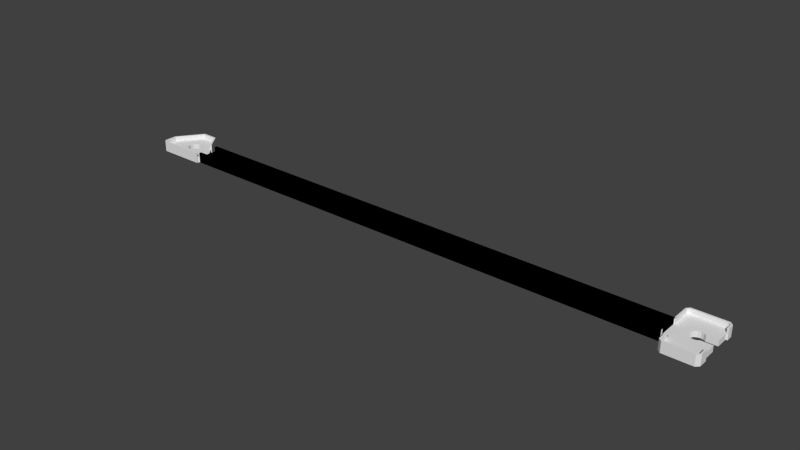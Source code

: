 # Source: 22.blend  (saved by Blender 2.68.0; exported with 4.5.12 LTS)
import bpy
from mathutils import Matrix  # noqa: F401  (used for matrix-valued properties, if any)

bpy.ops.wm.read_factory_settings(use_empty=True)
scene = bpy.context.scene
scene.name = 'Scene'

# ---- collections
col_collection_1 = bpy.data.collections.new('Collection 1'); scene.collection.children.link(col_collection_1)

# ---- world
world_world = bpy.data.worlds.new('World'); scene.world = world_world
world_world.color = (0.05088, 0.05088, 0.05088)
world_world.use_sun_shadow = False
world_world.sun_shadow_jitter_overblur = 0.0
world_world.cycles.sampling_method = 'MANUAL'
world_world.cycles.sample_map_resolution = 256

# ---- meshes
me_b1 = bpy.data.meshes.new('B1')
me_b1.from_pydata([(0.0, 5.1, 1.4), (0.0, 5.7, 0.0), (0.0, 0.6, 1.4), (0.0, 0.0, 0.0), (0.0, 0.0, 2.6), (0.0, 5.1, 2.6), (0.0, 5.7, 2.6), (0.0, 0.6, 2.6), (128.7, 0.0, 0.0), (128.7, 0.0, 2.6), (128.7, 5.7, 0.0), (128.7, 5.7, 2.6), (128.7, 5.1, 2.6), (128.7, 5.1, 1.4), (128.7, 0.6, 1.4), (128.7, 0.6, 2.6)], [], [(0, 1, 2), (3, 4, 2), (3, 2, 1), (1, 0, 5), (1, 5, 6), (2, 4, 7), (4, 3, 8), (9, 4, 8), (3, 1, 8), (8, 1, 10), (1, 6, 10), (10, 6, 11), (6, 5, 12), (11, 6, 12), (5, 0, 13), (12, 5, 13), (0, 2, 14), (13, 0, 14), (2, 7, 14), (14, 7, 15), (7, 4, 9), (15, 7, 9), (14, 8, 10), (14, 15, 9), (11, 12, 10), (12, 13, 10), (9, 8, 14), (13, 14, 10)])
me_b1.use_remesh_preserve_volume = False
me_b1.use_remesh_preserve_attributes = False
me_b1.use_mirror_vertex_groups = False
me_b1.update()
me_i_001 = bpy.data.meshes.new('I.001')
me_i_001.from_pydata([(-0.2, 3.305, 0.0), (-0.149, 3.153, 0.0), (-0.2, 3.305, 2.6), (-0.2, 6.302, 0.0), (-0.149, 3.153, 2.6), (-0.2, 6.302, 2.6), (-0.149, 6.429, 0.0), (0.46, 2.569, 0.0), (4.347, 12.42, 0.0), (0.206, 3.381, 2.6), (0.46, 2.569, 2.6), (0.613, 2.492, 0.0), (-0.149, 6.429, 2.6), (4.499, 12.5, 0.0), (0.206, 6.226, 2.6), (12.5, 2.492, 0.0), (4.347, 12.42, 2.6), (8.411, 12.5, 0.0), (0.689, 2.899, 2.6), (0.206, 6.226, 1.4), (4.601, 12.09, 2.6), (0.613, 2.492, 2.6), (12.48, 2.875, 0.0), (4.499, 12.5, 2.6), (8.563, 12.42, 0.0), (0.689, 2.899, 1.4), (4.601, 12.09, 1.4), (0.206, 3.381, 1.4), (12.9, 3.302, 0.0), (12.9, 3.299, 0.0), (12.48, 2.875, 1.4), (12.5, 2.492, 2.6), (5.563, 8.23, 0.0), (8.411, 12.5, 2.6), (12.48, 2.899, 1.4), (8.309, 12.09, 1.4), (12.9, 3.299, 0.009848), (12.9, 6.298, 0.0), (5.182, 7.671, 0.0), (6.121, 8.611, 0.0), (8.563, 12.42, 2.6), (12.48, 2.899, 2.6), (5.563, 8.23, 1.4), (8.309, 12.09, 2.6), (12.9, 3.299, 0.3477), (12.9, 3.299, 1.4), (6.807, 5.258, 0.0), (12.9, 6.298, 0.0), (5.055, 7.01, 0.0), (5.182, 7.671, 1.4), (6.807, 8.738, 0.0), (11.48, 8.512, 0.0), (12.9, 3.303, 1.4), (12.9, 3.299, 1.4), (6.121, 8.611, 1.4), (11.15, 8.284, 1.4), (6.121, 5.385, 0.0), (7.493, 5.385, 0.0), (5.182, 6.325, 0.0), (5.055, 7.01, 1.4), (7.493, 8.611, 0.0), (11.48, 8.512, 2.6), (8.026, 8.23, 0.0), (6.807, 5.258, 1.4), (12.9, 3.303, 1.4), (6.807, 8.738, 1.4), (11.15, 8.284, 2.6), (5.563, 5.766, 0.0), (6.121, 5.385, 1.4), (8.026, 5.766, 0.0), (12.9, 6.299, 0.0), (11.33, 8.402, 1.4), (8.407, 7.671, 0.0), (7.493, 5.385, 1.4), (12.9, 3.303, 1.4), (5.182, 6.325, 1.4), (7.493, 8.611, 1.4), (5.563, 5.766, 1.4), (8.407, 6.325, 0.0), (12.9, 6.299, 0.0), (11.33, 8.402, 0.0), (8.026, 8.23, 1.4), (8.026, 5.766, 1.4), (12.9, 3.304, 1.4), (12.9, 6.303, 1.4), (12.9, 6.302, 1.4), (12.9, 6.303, 0.0), (12.9, 6.303, 0.002663), (8.407, 7.671, 1.4), (8.56, 7.01, 0.0), (12.9, 3.75, 1.4), (12.9, 6.299, 1.4), (12.9, 6.303, 0.6992), (8.56, 7.01, 1.4), (12.9, 6.299, 1.4), (8.407, 6.325, 1.4), (12.9, 6.299, 1.4), (12.9, 6.299, 0.0), (12.9, 3.302, 0.0), (12.9, 6.299, 1.4), (12.9, 3.75, 1.4), (141.6, 8.411, 1.902), (141.6, 8.411, 1.4), (141.8, 8.411, 1.4), (141.6, 8.411, 1.934), (141.6, 8.409, 1.4), (145.4, 8.153, 1.4), (141.8, 8.411, 2.6), (141.6, 8.411, 2.6), (145.2, 7.493, 1.4), (141.6, 8.405, 1.4), (145.7, 8.661, 1.4), (141.8, 13.11, 1.4), (141.6, 8.85, 2.6), (141.4, 13.21, 2.6), (141.4, 8.85, 2.6), (141.6, 8.401, 1.4), (145.4, 6.858, 1.4), (145.4, 8.153, 0.0), (145.7, 8.661, 0.0), (141.8, 13.11, 2.6), (141.4, 13.21, 0.0), (141.4, 8.85, 2.362), (141.6, 8.398, 1.4), (145.7, 6.325, 1.4), (145.4, 6.858, 0.0), (145.2, 7.493, 0.0), (146.3, 9.017, 0.0), (146.3, 9.017, 1.4), (142.3, 13.59, 1.4), (142.3, 13.59, 2.6), (141.5, 13.34, 0.0), (141.4, 8.85, 0.00455), (141.4, 8.85, 0.0), (141.6, 8.398, 1.4), (146.3, 5.969, 1.4), (145.7, 6.325, 0.0), (141.6, 8.413, 0.0), (141.6, 8.409, 0.0), (141.6, 8.405, 0.0), (141.6, 8.414, 0.0), (146.9, 9.144, 1.4), (150.2, 13.59, 1.4), (142.2, 14.0, 2.6), (141.6, 8.85, 0.0), (141.6, 8.85, 0.0), (141.5, 13.34, 2.6), (150.7, 2.696, 1.4), (146.3, 5.969, 0.0), (141.6, 8.398, 0.0), (141.6, 8.401, 0.0), (146.9, 9.144, 0.0), (141.6, 8.415, 0.0), (150.7, 11.69, 1.4), (150.7, 13.11, 1.4), (150.3, 14.0, 2.6), (142.1, 13.95, 2.6), (142.1, 13.95, 0.0), (141.6, 8.85, 0.0), (141.6, 8.716, 0.0), (150.7, 2.696, 1.4), (141.6, 8.395, 1.4), (146.9, 5.842, 1.4), (146.9, 5.842, 0.0), (141.6, 8.398, 0.0), (141.6, 8.42, 0.0), (150.7, 11.69, 0.0), (150.7, 11.69, 1.4), (147.5, 9.017, 0.0), (150.2, 13.59, 2.6), (150.3, 14.0, 0.0), (150.4, 13.95, 2.6), (142.2, 14.0, 0.0), (141.6, 8.652, 0.0), (141.6, 8.39, 1.4), (150.7, 0.689, 1.4), (150.7, 2.696, 2.6), (147.5, 5.994, 1.4), (150.7, 2.696, 0.0), (141.6, 8.395, 0.0), (141.6, 8.424, 0.0), (151.1, 13.21, 0.0), (150.7, 8.661, 0.0), (150.7, 11.69, 2.6), (150.7, 8.661, 1.4), (147.5, 9.017, 1.4), (150.7, 13.11, 2.6), (150.4, 13.95, 0.0), (141.6, 8.427, 0.0), (141.6, 8.387, 1.4), (150.2, 0.206, 1.4), (150.7, 0.689, 2.6), (151.1, 2.696, 2.6), (148.1, 6.35, 1.4), (147.5, 5.994, 0.0), (150.7, 6.35, 0.0), (151.1, 0.587, 0.0), (141.6, 8.39, 0.0), (151.0, 13.34, 0.0), (141.6, 8.424, 0.0), (151.1, 11.69, 0.0), (148.1, 8.661, 0.0), (151.0, 13.34, 2.6), (151.1, 13.21, 2.6), (141.6, 8.427, 0.0), (142.8, 3.912, 1.4), (141.6, 8.316, 1.4), (150.2, 0.206, 2.6), (151.1, 0.587, 2.6), (151.1, 2.696, 0.0), (150.7, 6.35, 1.4), (148.1, 6.35, 0.0), (151.0, 0.46, 0.0), (141.6, 8.39, 0.0), (151.1, 11.69, 2.6), (148.1, 8.661, 1.4), (141.6, 8.25, 1.4), (141.6, 5.08, 1.4), (143.0, 3.0, 1.4), (143.5, 0.206, 2.6), (151.0, 0.46, 2.6), (150.4, -0.149, 0.0), (141.6, 8.387, 0.0), (141.6, 5.08, 1.37), (142.8, 3.912, 0.0), (142.8, 3.0, 1.4), (143.5, 0.206, 1.4), (150.3, -0.2, 2.6), (150.4, -0.149, 2.6), (150.3, -0.2, 0.0), (141.6, 8.386, 0.0), (141.6, 5.08, 1.035), (141.6, 5.08, 0.0), (143.0, 3.0, 2.6), (143.0, 0.689, 1.4), (143.0, 0.689, 2.6), (143.4, -0.2, 2.6), (141.6, 8.316, 0.0), (142.8, 3.0, 0.0), (142.6, 3.0, 2.6), (143.3, -0.149, 2.6), (142.6, 0.46, 2.6), (143.4, -0.2, 0.0), (142.6, 3.0, 0.0), (143.3, -0.149, 0.0), (142.6, 0.587, 2.6), (142.6, 0.46, 0.0), (142.6, 0.587, 0.0), (141.6, 8.411, 0.0), (141.4, 8.411, 0.0), (141.6, 5.105, 0.0), (141.4, 8.411, 2.6), (141.6, 8.25, 1.4), (141.6, 5.105, 1.4), (12.9, 8.25, 1.4), (12.9, 8.85, 0.0), (141.6, 3.75, 1.4), (12.9, 8.25, 2.6), (12.9, 3.75, 2.6), (12.9, 8.85, 2.6), (141.6, 3.15, 0.0), (12.9, 3.15, 0.0), (12.9, 3.15, 2.6), (141.6, 3.75, 2.6), (141.6, 8.25, 2.6), (141.6, 3.15, 2.6)], [], [(0, 1, 2), (2, 1, 4), (0, 3, 1), (1, 3, 6), (1, 6, 8), (1, 8, 13), (1, 13, 17), (1, 17, 24), (62, 24, 51), (86, 97, 79, 80), (79, 78, 80), (37, 97, 98, 28), (28, 1, 37), (28, 98, 29, 22), (22, 1, 28), (1, 22, 15), (1, 15, 11), (1, 11, 7), (1, 48, 58), (72, 80, 89), (1, 67, 56), (1, 56, 46), (47, 97, 37), (37, 1, 46, 47), (79, 97, 70), (70, 69, 78, 79), (89, 80, 78), (72, 51, 80), (62, 51, 72), (60, 24, 62), (32, 24, 39), (50, 24, 60), (39, 24, 50), (1, 24, 32), (1, 32, 38), (1, 38, 48), (67, 1, 58), (0, 2, 3), (3, 2, 5), (5, 2, 4), (9, 5, 4), (9, 14, 5), (18, 10, 21), (31, 18, 21), (10, 9, 4), (20, 5, 14), (23, 5, 20), (40, 20, 43), (61, 43, 66), (40, 43, 61), (33, 20, 40), (23, 20, 33), (16, 5, 23), (12, 5, 16), (41, 18, 31), (18, 9, 10), (4, 1, 7), (10, 4, 7), (10, 7, 11), (21, 10, 11), (21, 11, 15), (31, 21, 15), (30, 34, 41), (15, 30, 31), (31, 30, 41), (22, 30, 15), (36, 30, 22, 29), (30, 36, 44), (44, 45, 30), (80, 71, 87, 86), (87, 71, 84, 92), (66, 55, 71), (61, 66, 71), (80, 51, 71), (51, 61, 71), (51, 24, 40), (61, 51, 40), (17, 33, 24), (24, 33, 40), (13, 23, 17), (17, 23, 33), (8, 16, 13), (13, 16, 23), (6, 12, 8), (8, 12, 16), (3, 5, 6), (6, 5, 12), (58, 48, 59), (75, 58, 59), (59, 48, 38), (49, 59, 38), (49, 38, 32), (42, 49, 32), (42, 32, 39), (54, 42, 39), (54, 39, 50), (65, 54, 50), (65, 50, 60), (76, 65, 60), (76, 60, 62), (81, 76, 62), (62, 72, 81), (81, 72, 88), (72, 89, 88), (88, 89, 93), (78, 95, 89), (89, 95, 93), (69, 82, 78), (78, 82, 95), (57, 73, 69), (69, 73, 82), (46, 63, 57), (57, 63, 73), (56, 68, 46), (46, 68, 63), (67, 77, 56), (56, 77, 68), (67, 58, 75), (77, 67, 75), (35, 55, 43), (43, 55, 66), (20, 26, 35), (43, 20, 35), (14, 19, 26), (20, 14, 26), (9, 27, 19), (14, 9, 19), (27, 9, 25), (25, 9, 18), (25, 18, 34), (34, 18, 41), (19, 27, 25), (52, 19, 34, 53), (34, 19, 25), (34, 30, 45, 53), (63, 19, 52, 64), (88, 93, 55), (85, 99, 84, 55), (84, 71, 55), (26, 19, 35), (68, 77, 19), (59, 19, 75), (42, 54, 35), (42, 19, 49), (76, 81, 55), (35, 19, 42), (77, 75, 19), (35, 54, 65), (91, 99, 96), (95, 82, 91, 96), (94, 99, 85, 55), (55, 93, 94), (96, 99, 94, 93), (93, 95, 96), (91, 90, 100, 99), (82, 83, 90, 91), (59, 49, 19), (82, 73, 74, 83), (73, 63, 64, 74), (68, 19, 63), (81, 88, 55), (55, 65, 76), (55, 35, 65), (103, 104, 101, 102), (104, 103, 107, 108), (145, 249, 133, 121), (145, 248, 249), (144, 248, 145, 121), (121, 131, 144), (144, 158, 159, 248), (157, 159, 158), (144, 131, 157, 158), (173, 248, 159, 172), (159, 157, 172), (188, 248, 173), (172, 170, 188, 173), (204, 248, 188, 170), (170, 187, 204), (199, 248, 204, 187), (187, 198, 199), (180, 248, 199, 198), (198, 181, 180), (166, 181, 200), (165, 248, 180, 166), (180, 181, 166), (137, 248, 140, 119), (140, 127, 119), (140, 248, 152), (152, 151, 127, 140), (138, 248, 137), (137, 119, 118, 138), (243, 246, 247), (182, 201, 168), (182, 168, 151), (152, 248, 165), (165, 166, 151, 152), (182, 151, 166), (178, 148, 163), (195, 163, 194), (211, 195, 194), (195, 178, 163), (209, 196, 178), (242, 244, 243), (229, 242, 238), (229, 238, 224), (139, 248, 138, 126), (138, 118, 126), (150, 248, 139), (126, 125, 150, 139), (149, 248, 150, 125), (125, 136, 149), (164, 248, 149), (136, 148, 164, 149), (179, 248, 164, 148), (148, 178, 179), (197, 248, 179), (178, 196, 197, 179), (213, 248, 197, 196), (196, 212, 213), (222, 248, 213, 212), (212, 221, 222), (230, 248, 222, 229), (222, 221, 229), (237, 248, 230), (230, 229, 224, 237), (250, 248, 237, 232), (237, 224, 232), (243, 244, 246), (238, 242, 243), (121, 133, 132, 122), (114, 121, 122, 115), (251, 108, 113, 115), (114, 113, 107), (114, 115, 113), (113, 108, 107), (130, 114, 120), (120, 114, 107), (143, 114, 130), (171, 130, 169), (203, 169, 186), (214, 186, 183), (203, 186, 214), (202, 169, 203), (171, 169, 202), (155, 130, 171), (143, 130, 155), (156, 114, 143), (146, 114, 156), (107, 103, 112), (120, 107, 112), (218, 190, 205), (253, 217, 216, 252), (205, 206, 216, 217), (205, 190, 189, 206), (225, 218, 205), (234, 226, 218), (226, 190, 218), (189, 190, 175, 174), (174, 175, 160, 161), (112, 142, 129), (109, 106, 105, 110), (147, 210, 193), (112, 154, 142), (147, 193, 177), (147, 177, 162), (147, 162, 135), (134, 135, 124, 123), (185, 184, 141), (215, 184, 185), (184, 167, 141), (105, 106, 103, 102), (106, 111, 103), (123, 124, 117, 116), (116, 117, 109, 110), (112, 153, 154), (153, 141, 167), (112, 141, 153), (112, 128, 141), (112, 111, 128), (112, 103, 111), (224, 223, 231, 232), (223, 224, 205, 217), (238, 225, 224), (224, 225, 205), (243, 239, 238), (225, 239, 233), (238, 239, 225), (225, 233, 218), (247, 245, 243), (243, 245, 239), (247, 246, 245), (245, 246, 241), (241, 246, 244), (240, 241, 244), (240, 244, 242), (236, 240, 242), (236, 242, 229), (227, 236, 229), (227, 229, 221), (228, 227, 221), (228, 221, 212), (220, 228, 212), (220, 212, 196), (208, 220, 196), (208, 196, 209), (192, 208, 209), (160, 176, 147), (147, 176, 192), (147, 192, 209), (147, 209, 178), (147, 178, 195), (210, 147, 195), (211, 193, 195), (195, 193, 210), (194, 177, 211), (211, 177, 193), (163, 162, 194), (194, 162, 177), (148, 135, 163), (163, 135, 162), (136, 124, 148), (148, 124, 135), (136, 125, 117), (124, 136, 117), (125, 126, 109), (117, 125, 109), (109, 126, 118), (106, 109, 118), (106, 118, 119), (111, 106, 119), (111, 119, 127), (128, 111, 127), (128, 127, 151), (141, 128, 151), (141, 151, 168), (185, 141, 168), (185, 168, 201), (215, 185, 201), (215, 201, 182), (184, 215, 182), (184, 182, 166), (167, 184, 166), (183, 153, 167), (200, 183, 167), (166, 200, 167), (200, 214, 183), (214, 200, 181), (203, 214, 181), (181, 198, 202), (203, 181, 202), (198, 187, 171), (202, 198, 171), (170, 155, 187), (187, 155, 171), (172, 143, 170), (170, 143, 155), (157, 156, 172), (172, 156, 143), (131, 146, 157), (157, 146, 156), (121, 114, 131), (131, 114, 146), (153, 183, 154), (154, 183, 186), (142, 154, 169), (169, 154, 186), (130, 129, 142), (169, 130, 142), (120, 112, 129), (130, 120, 129), (175, 191, 160), (160, 191, 176), (190, 207, 175), (175, 207, 191), (226, 219, 190), (190, 219, 207), (234, 235, 226), (226, 235, 219), (235, 234, 218), (233, 235, 218), (239, 245, 241), (235, 239, 241), (219, 240, 236), (219, 235, 240), (207, 227, 228), (191, 207, 220), (192, 176, 208), (208, 191, 220), (220, 207, 228), (227, 219, 236), (240, 235, 241), (176, 191, 208), (207, 219, 227), (235, 233, 239), (254, 255, 92, 84), (262, 52, 53, 45), (262, 83, 74, 64), (44, 261, 262, 45), (262, 64, 52), (262, 90, 83), (44, 36, 29, 261), (255, 86, 87, 92), (255, 254, 257), (255, 257, 259), (90, 262, 258), (262, 261, 260), (265, 262, 260), (98, 97, 260), (86, 255, 260, 97), (260, 261, 29, 98), (255, 249, 250), (232, 260, 255, 250), (255, 133, 249), (249, 248, 250), (255, 259, 132, 133), (259, 115, 122, 132), (259, 257, 264), (259, 264, 251), (251, 115, 259), (264, 108, 251), (257, 254, 252, 216), (264, 257, 216), (254, 84, 99, 256), (99, 100, 256), (256, 217, 253, 254), (253, 252, 254), (258, 256, 100, 90), (256, 258, 263), (258, 262, 265), (263, 258, 265), (256, 260, 232, 231), (256, 263, 265), (264, 101, 104, 108), (116, 110, 101, 123), (101, 206, 189, 174), (105, 102, 101, 110), (101, 264, 216, 206), (265, 260, 256), (217, 256, 223), (256, 231, 223), (70, 97, 47, 69), (47, 57, 69), (47, 46, 57), (160, 147, 161), (161, 147, 135, 134), (101, 161, 134, 123), (101, 174, 161)])
me_i_001.use_remesh_preserve_volume = False
me_i_001.use_remesh_preserve_attributes = False
me_i_001.use_mirror_vertex_groups = False
me_i_001.update()

# ---- objects
ob_b1 = bpy.data.objects.new('B1', me_b1)
ob_i = bpy.data.objects.new('I', me_i_001)

# ---- transforms, parenting, visibility, modifiers, constraints
ob_b1.location = (12.9, 3.15, 0.0)
ob_b1.hide_viewport = True
ob_b1.lineart.crease_threshold = 0.0
ob_i.location = (0.0, 0.0, 0.0)
ob_i.lineart.crease_threshold = 0.0

# ---- collection membership
col_collection_1.objects.link(ob_b1)
col_collection_1.objects.link(ob_i)

# ---- scene / render settings (as saved in the file)
scene.frame_start = 1; scene.frame_end = 250; scene.frame_set(1)
scene.render.engine = 'BLENDER_EEVEE_NEXT'
scene.render.image_settings.color_mode = 'RGB'
scene.render.image_settings.compression = 90
scene.render.resolution_percentage = 50
scene.render.dither_intensity = 0.0
scene.cycles.use_denoising = False
scene.cycles.samples = 10
scene.cycles.sampling_pattern = 'TABULATED_SOBOL'
scene.cycles.light_sampling_threshold = 0.0
scene.cycles.use_adaptive_sampling = False
scene.cycles.use_light_tree = False
scene.cycles.blur_glossy = 0.0
scene.cycles.volume_bounces = 1
scene.cycles.pixel_filter_type = 'GAUSSIAN'
scene.cycles.sample_clamp_indirect = 0.0
scene.view_settings.view_transform = 'Standard'
bpy.context.view_layer.update()

# ---- added for rendering (the .blend has no active camera and no usable light): camera, sun
cam_auto = bpy.data.cameras.new('AutoCamera')
cam_auto.lens = 50.0
cam_auto.sensor_width = 36.0
cam_auto.clip_end = 2468.04
ob_auto_camera = bpy.data.objects.new('AutoCamera', cam_auto)
scene.collection.objects.link(ob_auto_camera)
ob_auto_camera.location = (216.084, -161.856, 113.804)
ob_auto_camera.rotation_euler = (1.09748, -7.21219e-08, 0.694738)
scene.camera = ob_auto_camera
light_auto_sun = bpy.data.lights.new('AutoSun', 'SUN')
light_auto_sun.energy = 3.0
light_auto_sun.angle = 0.0523599
ob_auto_sun = bpy.data.objects.new('AutoSun', light_auto_sun)
scene.collection.objects.link(ob_auto_sun)
ob_auto_sun.rotation_euler = (0.872665, 0.174533, 0.523599)
bpy.context.view_layer.update()
